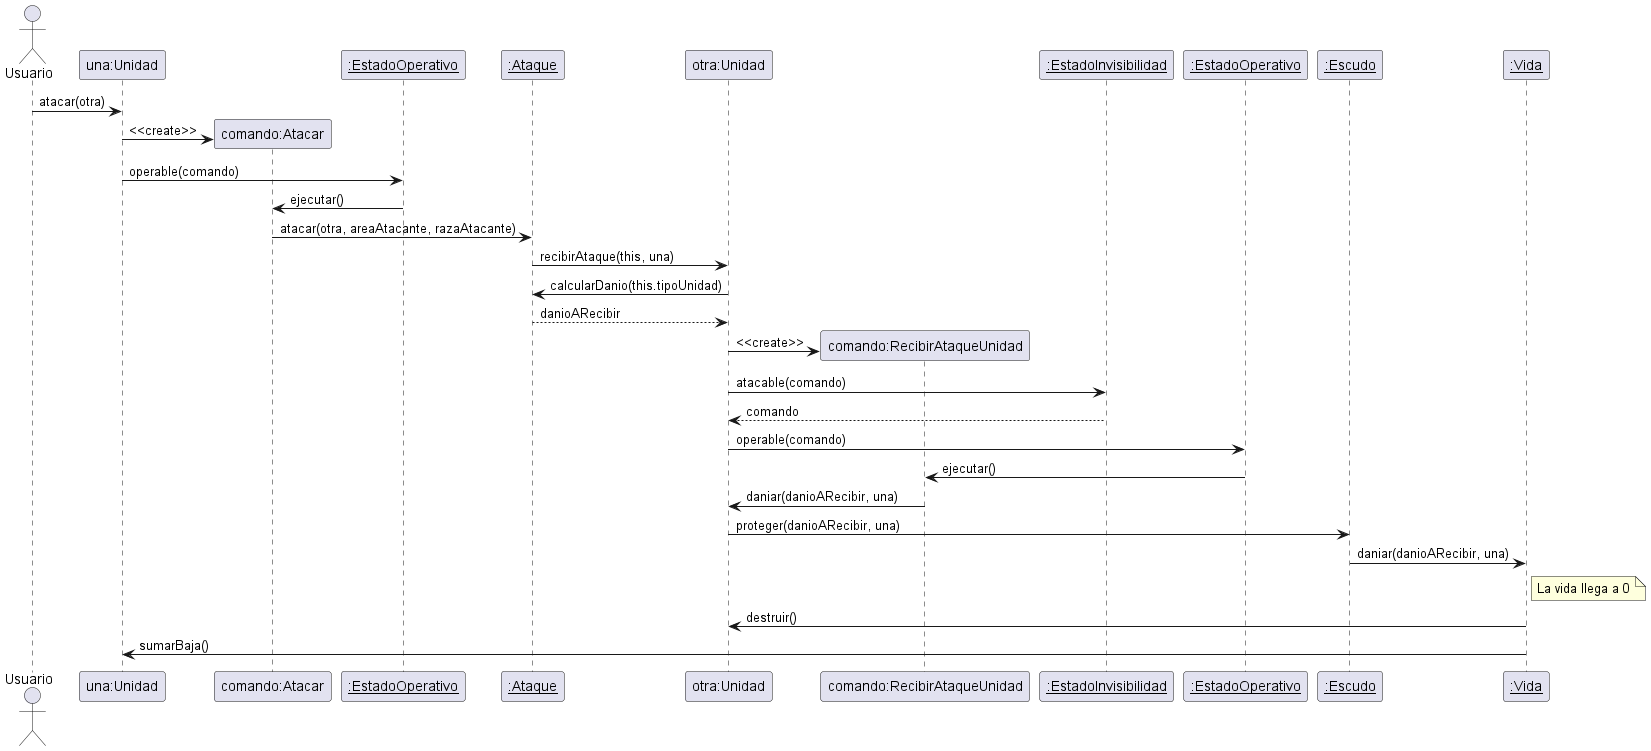

The diagram above was rendered by PlantUML. Its source (embedded in the PNG):
@startuml
'https://plantuml.com/sequence-diagram
actor Usuario
participant "una:Unidad" as A
participant "comando:Atacar" as F
participant "__:EstadoOperativo__" as G
participant "__:Ataque__" as C
participant "otra:Unidad" as B
participant "comando:RecibirAtaqueUnidad" as H
participant "__:EstadoInvisibilidad__" as I
participant "__:EstadoOperativo__" as J
participant "__:Escudo__" as D
participant "__:Vida__" as E


Usuario -> A : atacar(otra)
create F
A -> F : <<create>>
A ->G : operable(comando)
G->F :ejecutar()
F -> C : atacar(otra, areaAtacante, razaAtacante)
C -> B : recibirAtaque(this, una)
B -> C : calcularDanio(this.tipoUnidad)
return danioARecibir
create H
B -> H:<<create>>
B -> I : atacable(comando)
return comando
B-> J : operable(comando)
J -> H: ejecutar()
H -> B : daniar(danioARecibir, una)
B -> D : proteger(danioARecibir, una)
D -> E : daniar(danioARecibir, una)
note right E: La vida llega a 0
E -> B : destruir()
E -> A : sumarBaja()

@enduml